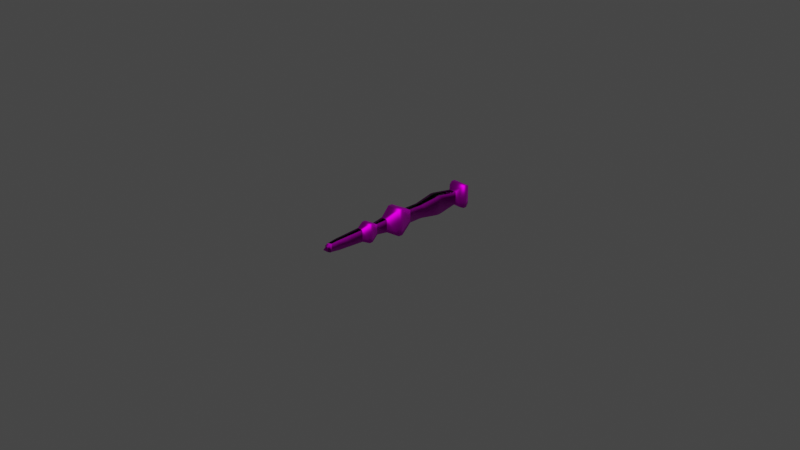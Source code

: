 # Source: armas_varinha.blend  (saved by Blender 3.6.13; exported with 4.5.12 LTS)
import bpy
from mathutils import Matrix  # noqa: F401  (used for matrix-valued properties, if any)

bpy.ops.wm.read_factory_settings(use_empty=True)
scene = bpy.context.scene
scene.name = 'Scene'

# ---- collections
col_collection = bpy.data.collections.new('Collection'); scene.collection.children.link(col_collection)

# ---- images (referenced by path relative to the original .blend; pixels are not part of the script)
import os
ASSET_DIR = os.environ.get("B2B_ASSET_DIR", "")  # directory of the original .blend (textures are referenced by path, not embedded)
HERE = os.path.dirname(os.path.abspath(__file__))  # packed textures are extracted next to this script under _unpacked/

def load_image(name, relpath, width, height, colorspace="sRGB"):
    """Load a texture the original file referenced (path relative to the .blend, or extracted next to this script)."""
    p = next((c for c in (os.path.join(HERE, relpath), os.path.join(ASSET_DIR, relpath)) if relpath and os.path.exists(c)), "")
    if p:
        img = bpy.data.images.load(p, check_existing=True)
        img.name = name
    else:  # same state as the original file: an image datablock whose file is absent (Cycles renders it pink)
        img = bpy.data.images.new(name, width, height)
        img.source = "FILE"
        img.filepath = "//" + (relpath or name)
    img.colorspace_settings.name = colorspace
    return img
img_plastic_blue_can_diffuseoriginal_jpg = load_image('Plastic_Blue_Can_diffuseOriginal.jpg', 'textures/Plastic_Blue_Can_diffuseOriginal.jpg', 1024, 1024, 'sRGB')
img_plastic_blue_can_height_jpg = load_image('Plastic_Blue_Can_height.jpg', 'textures/Plastic_Blue_Can_height.jpg', 1024, 1024, 'Non-Color')
img_plastic_blue_can_ao_jpg = load_image('Plastic_Blue_Can_ao.jpg', 'textures/Plastic_Blue_Can_ao.jpg', 1024, 1024, 'sRGB')
img_plastic_blue_can_roughness_jpg = load_image('Plastic_Blue_Can_roughness.jpg', 'textures/Plastic_Blue_Can_roughness.jpg', 1024, 1024, 'Non-Color')
img_plastic_blue_can_normal_jpg = load_image('Plastic_Blue_Can_normal.jpg', 'textures/Plastic_Blue_Can_normal.png', 1024, 1024, 'Non-Color')
img_varinha = load_image('varinha', '', 1024, 1024, 'sRGB')

# ---- materials (node trees are filled in below, after node groups)
mat_plastico_azul = bpy.data.materials.new('plastico_azul')
mat_plastico_azul.displacement_method = 'BOTH'
mat_metal_cinzento = bpy.data.materials.new('metal_cinzento')
mat_metal_cinzento.displacement_method = 'BOTH'

# ---- material node trees
mat_plastico_azul.use_nodes = True; mat_plastico_azul.node_tree.nodes.clear()
_N = mat_plastico_azul.node_tree.nodes; _L = mat_plastico_azul.node_tree.links
n0 = _N.new('ShaderNodeTexImage'); n0.name = 'Image Texture'; n0.location = (-338, 293)
n0.label = 'Color'
n0.image = img_plastic_blue_can_diffuseoriginal_jpg
n1 = _N.new('ShaderNodeTexImage'); n1.name = 'Image Texture.003'; n1.location = (-340, -573)
n1.label = 'Height'
n1.image = img_plastic_blue_can_height_jpg
n2 = _N.new('ShaderNodeTexImage'); n2.name = 'Image Texture.004'; n2.location = (-341, 570)
n2.label = 'Ambient Occlusion'
n2.image = img_plastic_blue_can_ao_jpg
n3 = _N.new('ShaderNodeMix'); n3.name = 'Mix'; n3.location = (267, 418)
n3.data_type = 'RGBA'
n3.blend_type = 'MULTIPLY'
n4 = _N.new('ShaderNodeMapping'); n4.name = 'Mapping'; n4.location = (-806, -115)
n4.width = 206
n5 = _N.new('ShaderNodeTexImage'); n5.name = 'Image Texture.001'; n5.location = (-342, 26)
n5.label = 'Roughness'
n5.image = img_plastic_blue_can_roughness_jpg
n6 = _N.new('ShaderNodeTexImage'); n6.name = 'Image Texture.002'; n6.location = (-348, -269)
n6.label = 'Normal'
n6.image = img_plastic_blue_can_normal_jpg
n7 = _N.new('ShaderNodeOutputMaterial'); n7.name = 'Material Output'; n7.location = (1223, 261)
n8 = _N.new('ShaderNodeNormalMap'); n8.name = 'Normal Map'; n8.location = (337, -116)
n9 = _N.new('ShaderNodeValToRGB'); n9.name = 'ColorRamp'; n9.location = (29, 80)
while len(n9.color_ramp.elements) > 1: n9.color_ramp.elements.remove(n9.color_ramp.elements[-1])
n9.color_ramp.elements[0].position = 0.0; n9.color_ramp.elements[0].color = (0.07992, 0.07992, 0.07992, 1.0)
_e = n9.color_ramp.elements.new(1.0); _e.color = (0.5954, 0.5954, 0.5954, 1.0)
n10 = _N.new('ShaderNodeBsdfPrincipled'); n10.name = 'Principled BSDF'; n10.location = (620, 410)
n10.distribution = 'GGX'
n10.subsurface_method = 'RANDOM_WALK_SKIN'
n10.inputs[3].default_value = 1.45
n10.inputs[27].default_value = (0.0, 0.0, 0.0, 1.0)
n10.inputs[28].default_value = 1.0
n11 = _N.new('ShaderNodeTexCoord'); n11.name = 'Texture Coordinate'; n11.location = (-1006, -132)
n12 = _N.new('ShaderNodeFresnel'); n12.name = 'Fresnel'; n12.location = (266, 214)
n12.inputs[0].default_value = 1.45
n13 = _N.new('ShaderNodeDisplacement'); n13.name = 'Displacement'; n13.location = (693, -288)
n13.inputs[2].default_value = 0.002
_L.new(n3.outputs[2], n10.inputs[0])
_L.new(n8.outputs[0], n10.inputs[5])
_L.new(n13.outputs[0], n7.inputs[2])
_L.new(n4.outputs[0], n2.inputs[0])
_L.new(n4.outputs[0], n0.inputs[0])
_L.new(n4.outputs[0], n5.inputs[0])
_L.new(n4.outputs[0], n6.inputs[0])
_L.new(n4.outputs[0], n1.inputs[0])
_L.new(n5.outputs[0], n9.inputs[0])
_L.new(n6.outputs[0], n8.inputs[1])
_L.new(n1.outputs[0], n13.inputs[0])
_L.new(n2.outputs[0], n3.inputs[7])
_L.new(n9.outputs[0], n10.inputs[2])
_L.new(n10.outputs[0], n7.inputs[0])
_L.new(n11.outputs[2], n4.inputs[0])
_L.new(n0.outputs[0], n3.inputs[6])
_L.new(n12.outputs[0], n10.inputs[13])
n7.is_active_output = True
mat_metal_cinzento.use_nodes = True; mat_metal_cinzento.node_tree.nodes.clear()
_N = mat_metal_cinzento.node_tree.nodes; _L = mat_metal_cinzento.node_tree.links
n0 = _N.new('ShaderNodeBsdfPrincipled'); n0.name = 'Principled BSDF.001'; n0.location = (3155, 247)
n0.distribution = 'GGX'
n0.subsurface_method = 'RANDOM_WALK_SKIN'
n0.inputs[1].default_value = 1.0
n0.inputs[3].default_value = 2.0
n0.inputs[27].default_value = (0.0, 0.0, 0.0, 1.0)
n0.inputs[28].default_value = 1.0
n1 = _N.new('ShaderNodeOutputMaterial'); n1.name = 'Material Output.001'; n1.location = (3631, -324)
n2 = _N.new('ShaderNodeTexImage'); n2.name = 'Image Texture.002'; n2.location = (2756, 101)
n2.image = img_varinha
_L.new(n0.outputs[0], n1.inputs[0])
_L.new(n2.outputs[0], n0.inputs[0])
n1.is_active_output = True

# ---- world
world_world = bpy.data.worlds.new('World'); scene.world = world_world
world_world.use_nodes = True; world_world.node_tree.nodes.clear()
_N = world_world.node_tree.nodes; _L = world_world.node_tree.links
n0 = _N.new('ShaderNodeOutputWorld'); n0.name = 'World Output'; n0.location = (300, 300)
n1 = _N.new('ShaderNodeBackground'); n1.name = 'Background'; n1.location = (10, 300)
n1.inputs[0].default_value = (0.05088, 0.05088, 0.05088, 1.0)
_L.new(n1.outputs[0], n0.inputs[0])
n0.is_active_output = True
world_world.color = (0.05088, 0.05088, 0.05088)
world_world.use_sun_shadow = False
world_world.sun_shadow_jitter_overblur = 0.0

# ---- cameras
cam_camera = bpy.data.cameras.new('Camera')
cam_camera.clip_end = 100.0
cam_camera.ortho_scale = 7.314

# ---- lights
light_light = bpy.data.lights.new('Light', 'POINT')
light_light.transmission_factor = 0.0
light_light.energy = 1000.0
light_light.shadow_soft_size = 0.1
light_light.shadow_maximum_resolution = 0.006
light_light.use_absolute_resolution = True

# ---- meshes
me_cube_003 = bpy.data.meshes.new('Cube.003')
me_cube_003.from_pydata([(-0.6476, -0.266, -62.62), (-1.343, -0.7671, -60.62), (-0.6476, 0.266, -62.62), (-1.343, 0.7671, -60.62), (0.6475, -0.266, -62.62), (1.343, -0.7671, -60.62), (0.6475, 0.266, -62.62), (1.343, 0.7671, -60.62), (-1.354, -0.7733, -58.98), (-1.354, 0.7733, -58.98), (1.354, -0.7733, -58.98), (1.354, 0.7733, -58.98), (-1.606, -0.9177, -54.3), (-1.606, 0.9177, -54.3), (1.606, -0.9177, -54.3), (1.606, 0.9177, -54.3), (-2.032, -1.161, -34.35), (-2.032, 1.161, -34.35), (2.032, 1.161, -34.35), (2.032, -1.161, -34.35), (-3.196, -1.826, -29.27), (-3.196, 1.826, -29.27), (3.196, 1.826, -29.27), (3.196, -1.826, -29.27), (-3.196, -1.826, -26.84), (-3.196, 1.826, -26.84), (3.196, 1.826, -26.84), (3.196, -1.826, -26.84), (-1.753, -1.002, -21.35), (-1.753, 1.002, -21.35), (1.753, 1.002, -21.35), (1.753, -1.002, -21.35), (-2.24, -1.28, -13.36), (-2.24, 1.28, -13.36), (2.24, 1.28, -13.36), (2.24, -1.28, -13.36), (-4.646, -2.655, -5.03), (-4.646, 2.655, -5.03), (4.646, 2.655, -5.03), (4.646, -2.655, -5.03), (-4.646, -2.655, -1.914), (-4.646, 2.655, -1.914), (4.646, 2.655, -1.914), (4.646, -2.655, -1.914), (-2.248, -1.285, 7.77), (-2.248, 1.285, 7.77), (2.248, 1.285, 7.77), (2.248, -1.285, 7.77), (-2.248, -1.285, 17.83), (-2.248, 1.285, 17.83), (2.248, 1.285, 17.83), (2.248, -1.285, 17.83), (-3.283, -1.876, 32.11), (-3.283, 1.876, 32.11), (3.283, 1.876, 32.11), (3.283, -1.876, 32.11), (-3.283, -1.876, 34.69), (-3.283, 1.876, 34.69), (3.283, 1.876, 34.69), (3.283, -1.876, 34.69), (-2.095, -1.556, 50.28), (-2.095, 1.556, 50.28), (2.095, 1.556, 50.28), (2.095, -1.556, 50.28), (-3.423, -2.541, 52.52), (-3.423, 2.541, 52.52), (3.423, 2.541, 52.52), (3.423, -2.541, 52.52), (-4.108, -3.05, 55.45), (-4.108, 3.05, 55.45), (4.108, 3.05, 55.45), (4.108, -3.05, 55.45), (-4.108, -3.05, 58.04), (-4.108, 3.05, 58.04), (4.108, 3.05, 58.04), (4.108, -3.05, 58.04), (-3.277, -2.432, 60.91), (-3.277, 2.432, 60.91), (3.277, 2.432, 60.91), (3.277, -2.432, 60.91), (-1.667, -1.237, 62.86), (-1.667, 1.237, 62.86), (1.667, 1.237, 62.86), (1.667, -1.237, 62.86), (-0.661, -0.4907, 63.59), (-0.661, 0.4907, 63.59), (0.661, 0.4907, 63.59), (0.661, -0.4907, 63.59), (-0.8901, 0.5086, -62.62), (-0.8901, -0.5086, -62.62), (0.8901, 0.5086, -62.62), (0.8901, -0.5086, -62.62), (-0.13, 0.05341, -64.82), (-0.13, -0.05341, -64.82), (0.13, 0.05341, -64.82), (0.13, -0.05341, -64.82)], [], [(89, 1, 3, 88), (88, 3, 7, 90), (90, 7, 5, 91), (91, 5, 1, 89), (6, 4, 95, 94), (7, 3, 9, 11), (10, 11, 15, 14), (5, 7, 11, 10), (3, 1, 8, 9), (1, 5, 10, 8), (14, 15, 18, 19), (9, 8, 12, 13), (8, 10, 14, 12), (11, 9, 13, 15), (16, 19, 23, 20), (13, 12, 16, 17), (12, 14, 19, 16), (15, 13, 17, 18), (23, 22, 26, 27), (18, 17, 21, 22), (19, 18, 22, 23), (17, 16, 20, 21), (27, 26, 30, 31), (21, 20, 24, 25), (20, 23, 27, 24), (22, 21, 25, 26), (28, 31, 35, 32), (25, 24, 28, 29), (24, 27, 31, 28), (26, 25, 29, 30), (35, 34, 38, 39), (30, 29, 33, 34), (31, 30, 34, 35), (29, 28, 32, 33), (37, 36, 40, 41), (33, 32, 36, 37), (32, 35, 39, 36), (34, 33, 37, 38), (40, 43, 47, 44), (36, 39, 43, 40), (38, 37, 41, 42), (39, 38, 42, 43), (47, 46, 50, 51), (42, 41, 45, 46), (43, 42, 46, 47), (41, 40, 44, 45), (48, 51, 55, 52), (45, 44, 48, 49), (44, 47, 51, 48), (46, 45, 49, 50), (54, 53, 57, 58), (50, 49, 53, 54), (51, 50, 54, 55), (49, 48, 52, 53), (59, 58, 62, 63), (55, 54, 58, 59), (53, 52, 56, 57), (52, 55, 59, 56), (60, 63, 67, 64), (57, 56, 60, 61), (56, 59, 63, 60), (58, 57, 61, 62), (67, 66, 70, 71), (62, 61, 65, 66), (63, 62, 66, 67), (61, 60, 64, 65), (71, 70, 74, 75), (65, 64, 68, 69), (64, 67, 71, 68), (66, 65, 69, 70), (72, 75, 79, 76), (69, 68, 72, 73), (68, 71, 75, 72), (70, 69, 73, 74), (79, 78, 82, 83), (74, 73, 77, 78), (75, 74, 78, 79), (73, 72, 76, 77), (80, 83, 87, 84), (77, 76, 80, 81), (76, 79, 83, 80), (78, 77, 81, 82), (86, 85, 84, 87), (82, 81, 85, 86), (83, 82, 86, 87), (81, 80, 84, 85), (2, 0, 89, 88), (6, 2, 88, 90), (4, 6, 90, 91), (0, 4, 91, 89), (92, 94, 95, 93), (0, 2, 92, 93), (4, 0, 93, 95), (2, 6, 94, 92)])
me_cube_003.polygons.foreach_set('use_smooth', [True] * 94)
me_cube_003.polygons.foreach_set('material_index', [0, 0, 0, 0, 1, 0, 0, 0, 0, 0, 0, 0, 0, 0, 1, 0, 0, 0, 1, 1, 1, 1, 1, 1, 1, 1, 0, 1, 1, 1, 1, 0, 0, 0, 1, 1, 1, 1, 1, 1, 1, 1, 0, 1, 1, 1, 0, 0, 0, 0, 0, 0, 0, 0, 0, 0, 0, 0, 1, 0, 0, 0, 1, 1, 1, 1, 1, 1, 1, 1, 1, 1, 1, 1, 1, 1, 1, 1, 1, 1, 1, 1, 1, 1, 1, 1, 0, 0, 0, 0, 1, 1, 1, 1])
_uv = me_cube_003.uv_layers.new(name='UVMap')
_uv.uv.foreach_set('vector', [0.375, 0.0, 0.625, 0.0, 0.625, 0.25, 0.375, 0.25, 0.375, 0.25, 0.625, 0.25, 0.625, 0.5, 0.375, 0.5, 0.375, 0.5, 0.625, 0.5, 0.625, 0.75, 0.375, 0.75, 0.375, 0.75, 0.625, 0.75, 0.625, 1.0, 0.375, 1.0, 0.3409, 0.5596, 0.3409, 0.6904, 0.3409, 0.6904, 0.3409, 0.5596, 0.625, 0.5, 0.625, 0.25, 0.625, 0.25, 0.625, 0.5, 0.625, 0.75, 0.625, 0.5, 0.625, 0.5, 0.625, 0.75, 0.625, 0.75, 0.625, 0.5, 0.625, 0.5, 0.625, 0.75, 0.625, 0.25, 0.625, 0.0, 0.625, 0.0, 0.625, 0.25, 0.625, 1.0, 0.625, 0.75, 0.625, 0.75, 0.625, 1.0, 0.625, 0.75, 0.625, 0.5, 0.625, 0.5, 0.625, 0.75, 0.625, 0.25, 0.625, 0.0, 0.625, 0.0, 0.625, 0.25, 0.625, 1.0, 0.625, 0.75, 0.625, 0.75, 0.625, 1.0, 0.625, 0.5, 0.625, 0.25, 0.625, 0.25, 0.625, 0.5, 0.625, 1.0, 0.625, 0.75, 0.625, 0.75, 0.625, 1.0, 0.625, 0.25, 0.625, 0.0, 0.625, 0.0, 0.625, 0.25, 0.625, 1.0, 0.625, 0.75, 0.625, 0.75, 0.625, 1.0, 0.625, 0.5, 0.625, 0.25, 0.625, 0.25, 0.625, 0.5, 0.625, 0.75, 0.625, 0.5, 0.625, 0.5, 0.625, 0.75, 0.625, 0.5, 0.625, 0.25, 0.625, 0.25, 0.625, 0.5, 0.625, 0.75, 0.625, 0.5, 0.625, 0.5, 0.625, 0.75, 0.625, 0.25, 0.625, 0.0, 0.625, 0.0, 0.625, 0.25, 0.625, 0.75, 0.625, 0.5, 0.625, 0.5, 0.625, 0.75, 0.625, 0.25, 0.625, 0.0, 0.625, 0.0, 0.625, 0.25, 0.625, 1.0, 0.625, 0.75, 0.625, 0.75, 0.625, 1.0, 0.625, 0.5, 0.625, 0.25, 0.625, 0.25, 0.625, 0.5, 0.625, 1.0, 0.625, 0.75, 0.625, 0.75, 0.625, 1.0, 0.625, 0.25, 0.625, 0.0, 0.625, 0.0, 0.625, 0.25, 0.625, 1.0, 0.625, 0.75, 0.625, 0.75, 0.625, 1.0, 0.625, 0.5, 0.625, 0.25, 0.625, 0.25, 0.625, 0.5, 0.625, 0.75, 0.625, 0.5, 0.625, 0.5, 0.625, 0.75, 0.625, 0.5, 0.625, 0.25, 0.625, 0.25, 0.625, 0.5, 0.625, 0.75, 0.625, 0.5, 0.625, 0.5, 0.625, 0.75, 0.625, 0.25, 0.625, 0.0, 0.625, 0.0, 0.625, 0.25, 0.625, 0.25, 0.625, 0.0, 0.625, 0.0, 0.625, 0.25, 0.625, 0.25, 0.625, 0.0, 0.625, 0.0, 0.625, 0.25, 0.625, 1.0, 0.625, 0.75, 0.625, 0.75, 0.625, 1.0, 0.625, 0.5, 0.625, 0.25, 0.625, 0.25, 0.625, 0.5, 0.625, 1.0, 0.625, 0.75, 0.625, 0.75, 0.625, 1.0, 0.625, 1.0, 0.625, 0.75, 0.625, 0.75, 0.625, 1.0, 0.625, 0.5, 0.625, 0.25, 0.625, 0.25, 0.625, 0.5, 0.625, 0.75, 0.625, 0.5, 0.625, 0.5, 0.625, 0.75, 0.625, 0.75, 0.625, 0.5, 0.625, 0.5, 0.625, 0.75, 0.625, 0.5, 0.625, 0.25, 0.625, 0.25, 0.625, 0.5, 0.625, 0.75, 0.625, 0.5, 0.625, 0.5, 0.625, 0.75, 0.625, 0.25, 0.625, 0.0, 0.625, 0.0, 0.625, 0.25, 0.625, 1.0, 0.625, 0.75, 0.625, 0.75, 0.625, 1.0, 0.625, 0.25, 0.625, 0.0, 0.625, 0.0, 0.625, 0.25, 0.625, 1.0, 0.625, 0.75, 0.625, 0.75, 0.625, 1.0, 0.625, 0.5, 0.625, 0.25, 0.625, 0.25, 0.625, 0.5, 0.625, 0.5, 0.625, 0.25, 0.625, 0.25, 0.625, 0.5, 0.625, 0.5, 0.625, 0.25, 0.625, 0.25, 0.625, 0.5, 0.625, 0.75, 0.625, 0.5, 0.625, 0.5, 0.625, 0.75, 0.625, 0.25, 0.625, 0.0, 0.625, 0.0, 0.625, 0.25, 0.625, 0.75, 0.625, 0.5, 0.625, 0.5, 0.625, 0.75, 0.625, 0.75, 0.625, 0.5, 0.625, 0.5, 0.625, 0.75, 0.625, 0.25, 0.625, 0.0, 0.625, 0.0, 0.625, 0.25, 0.625, 1.0, 0.625, 0.75, 0.625, 0.75, 0.625, 1.0, 0.625, 1.0, 0.625, 0.75, 0.625, 0.75, 0.625, 1.0, 0.625, 0.25, 0.625, 0.0, 0.625, 0.0, 0.625, 0.25, 0.625, 1.0, 0.625, 0.75, 0.625, 0.75, 0.625, 1.0, 0.625, 0.5, 0.625, 0.25, 0.625, 0.25, 0.625, 0.5, 0.625, 0.75, 0.625, 0.5, 0.625, 0.5, 0.625, 0.75, 0.625, 0.5, 0.625, 0.25, 0.625, 0.25, 0.625, 0.5, 0.625, 0.75, 0.625, 0.5, 0.625, 0.5, 0.625, 0.75, 0.625, 0.25, 0.625, 0.0, 0.625, 0.0, 0.625, 0.25, 0.625, 0.75, 0.625, 0.5, 0.625, 0.5, 0.625, 0.75, 0.625, 0.25, 0.625, 0.0, 0.625, 0.0, 0.625, 0.25, 0.625, 1.0, 0.625, 0.75, 0.625, 0.75, 0.625, 1.0, 0.625, 0.5, 0.625, 0.25, 0.625, 0.25, 0.625, 0.5, 0.625, 1.0, 0.625, 0.75, 0.625, 0.75, 0.625, 1.0, 0.625, 0.25, 0.625, 0.0, 0.625, 0.0, 0.625, 0.25, 0.625, 1.0, 0.625, 0.75, 0.625, 0.75, 0.625, 1.0, 0.625, 0.5, 0.625, 0.25, 0.625, 0.25, 0.625, 0.5, 0.625, 0.75, 0.625, 0.5, 0.625, 0.5, 0.625, 0.75, 0.625, 0.5, 0.625, 0.25, 0.625, 0.25, 0.625, 0.5, 0.625, 0.75, 0.625, 0.5, 0.625, 0.5, 0.625, 0.75, 0.625, 0.25, 0.625, 0.0, 0.625, 0.0, 0.625, 0.25, 0.625, 1.0, 0.625, 0.75, 0.625, 0.75, 0.625, 1.0, 0.625, 0.25, 0.625, 0.0, 0.625, 0.0, 0.625, 0.25, 0.625, 1.0, 0.625, 0.75, 0.625, 0.75, 0.625, 1.0, 0.625, 0.5, 0.625, 0.25, 0.625, 0.25, 0.625, 0.5, 0.625, 0.5, 0.875, 0.5, 0.875, 0.75, 0.625, 0.75, 0.625, 0.5, 0.625, 0.25, 0.625, 0.25, 0.625, 0.5, 0.625, 0.75, 0.625, 0.5, 0.625, 0.5, 0.625, 0.75, 0.625, 0.25, 0.625, 0.0, 0.625, 0.0, 0.625, 0.25, 0.1591, 0.5596, 0.1591, 0.6904, 0.125, 0.75, 0.125, 0.5, 0.3409, 0.5596, 0.1591, 0.5596, 0.125, 0.5, 0.375, 0.5, 0.3409, 0.6904, 0.3409, 0.5596, 0.375, 0.5, 0.375, 0.75, 0.1591, 0.6904, 0.3409, 0.6904, 0.375, 0.75, 0.125, 0.75, 0.1591, 0.5596, 0.3409, 0.5596, 0.3409, 0.6904, 0.1591, 0.6904, 0.1591, 0.6904, 0.1591, 0.5596, 0.1591, 0.5596, 0.1591, 0.6904, 0.3409, 0.6904, 0.1591, 0.6904, 0.1591, 0.6904, 0.3409, 0.6904, 0.1591, 0.5596, 0.3409, 0.5596, 0.3409, 0.5596, 0.1591, 0.5596])
me_cube_003.materials.append(mat_plastico_azul)
me_cube_003.materials.append(mat_metal_cinzento)
me_cube_003.update()

# ---- objects
ob_light = bpy.data.objects.new('Light', light_light)
ob_camera = bpy.data.objects.new('Camera', cam_camera)
ob_empty = bpy.data.objects.new('Empty', None)
ob_varinha = bpy.data.objects.new('varinha', me_cube_003)

# ---- transforms, parenting, visibility, modifiers, constraints
ob_light.location = (4.076, 1.005, 5.904)
ob_light.rotation_euler = (0.6503, 0.05522, 1.866)
ob_light.lock_rotations_4d = False
ob_light.empty_display_type = 'ARROWS'
ob_light.color = (0.0, 0.0, 0.0, 0.0)
ob_light.lineart.crease_threshold = 0.0
ob_camera.location = (7.359, -6.926, 4.958)
ob_camera.rotation_euler = (1.109, 0.0, 0.8149)
ob_camera.lock_rotations_4d = False
ob_camera.empty_display_type = 'ARROWS'
ob_camera.color = (0.0, 0.0, 0.0, 0.0)
ob_camera.display_type = 'WIRE'
ob_camera.lineart.crease_threshold = 0.0
ob_empty.location = (0.0, -0.5793, 0.0)
ob_empty.rotation_euler = (1.571, -0.0, -0.0)
ob_empty.empty_display_type = 'IMAGE'
ob_empty.empty_display_size = 5.0
ob_empty.use_empty_image_alpha = True
ob_empty.color = (1.0, 1.0, 1.0, 0.5217)
ob_varinha.location = (0.0, 0.0, 0.0)
ob_varinha.rotation_euler = (0.0, 1.571, 1.571)
ob_varinha.scale = (0.0313, 0.02966, 0.01535)

# ---- collection membership
col_collection.objects.link(ob_light)
col_collection.objects.link(ob_camera)
col_collection.objects.link(ob_empty)
col_collection.objects.link(ob_varinha)

# ---- scene / render settings (as saved in the file)
scene.camera = ob_camera
scene.frame_start = 1; scene.frame_end = 250; scene.frame_set(19)
scene.render.engine = 'CYCLES'
scene.cycles.sampling_pattern = 'TABULATED_SOBOL'
scene.cycles.bake_type = 'DIFFUSE'
scene.view_settings.view_transform = 'Filmic'
bpy.context.view_layer.update()
